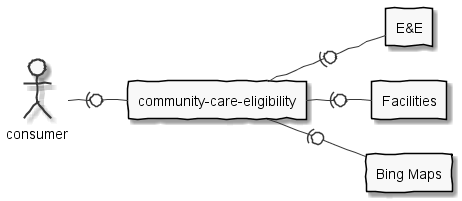

The diagram above was rendered by PlantUML. Its source (embedded in the PNG):
@startuml

skinparam handwritten true
skinparam monochrome true
left to right direction

actor consumer
rectangle "community-care-eligibility" as cce
rectangle "E&E" as ee
rectangle "Facilities" as fac
rectangle "Bing Maps" as bing

consumer -(0- cce
cce -(0- ee
cce -(0- fac
cce -(0- bing

@enduml